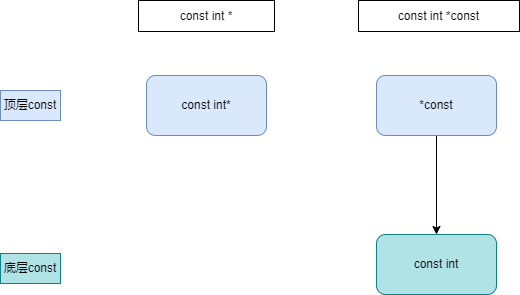

The diagram above was exported from draw.io. Its source (the exported page's mxGraphModel, read from the mxfile embedded in the PNG):
<mxGraphModel dx="1426" dy="785" grid="0" gridSize="10" guides="1" tooltips="1" connect="1" arrows="1" fold="1" page="1" pageScale="1" pageWidth="827" pageHeight="1169" background="#ffffff" math="0" shadow="0">
  <root>
    <mxCell id="0" />
    <mxCell id="1" parent="0" />
    <mxCell id="Lv2r4oSMSBkTE_1BaYfo-1" style="edgeStyle=orthogonalEdgeStyle;rounded=0;orthogonalLoop=1;jettySize=auto;html=1;exitX=0.5;exitY=1;exitDx=0;exitDy=0;entryX=0.5;entryY=0;entryDx=0;entryDy=0;" edge="1" parent="1" source="Lv2r4oSMSBkTE_1BaYfo-2" target="Lv2r4oSMSBkTE_1BaYfo-3">
      <mxGeometry relative="1" as="geometry">
        <mxPoint x="543" y="396" as="targetPoint" />
      </mxGeometry>
    </mxCell>
    <mxCell id="Lv2r4oSMSBkTE_1BaYfo-2" value="*const" style="rounded=1;whiteSpace=wrap;html=1;fillColor=#dae8fc;strokeColor=#6c8ebf;" vertex="1" parent="1">
      <mxGeometry x="483" y="260" width="120" height="60" as="geometry" />
    </mxCell>
    <mxCell id="Lv2r4oSMSBkTE_1BaYfo-3" value="const int" style="rounded=1;whiteSpace=wrap;html=1;fillColor=#b0e3e6;strokeColor=#0e8088;" vertex="1" parent="1">
      <mxGeometry x="483" y="419" width="120" height="60" as="geometry" />
    </mxCell>
    <mxCell id="Lv2r4oSMSBkTE_1BaYfo-4" value="const int *const" style="rounded=0;whiteSpace=wrap;html=1;" vertex="1" parent="1">
      <mxGeometry x="465" y="185" width="161" height="31" as="geometry" />
    </mxCell>
    <mxCell id="Lv2r4oSMSBkTE_1BaYfo-5" value="const int *" style="rounded=0;whiteSpace=wrap;html=1;" vertex="1" parent="1">
      <mxGeometry x="245" y="185" width="136" height="31" as="geometry" />
    </mxCell>
    <mxCell id="Lv2r4oSMSBkTE_1BaYfo-6" value="const int*" style="rounded=1;whiteSpace=wrap;html=1;fillColor=#dae8fc;strokeColor=#6c8ebf;" vertex="1" parent="1">
      <mxGeometry x="253" y="260" width="120" height="60" as="geometry" />
    </mxCell>
    <mxCell id="Lv2r4oSMSBkTE_1BaYfo-7" value="顶层const" style="text;html=1;align=center;verticalAlign=middle;whiteSpace=wrap;rounded=0;fillColor=#dae8fc;strokeColor=#6c8ebf;" vertex="1" parent="1">
      <mxGeometry x="107" y="275" width="60" height="30" as="geometry" />
    </mxCell>
    <mxCell id="Lv2r4oSMSBkTE_1BaYfo-8" value="底层const" style="text;html=1;align=center;verticalAlign=middle;whiteSpace=wrap;rounded=0;fillColor=#b0e3e6;strokeColor=#0e8088;" vertex="1" parent="1">
      <mxGeometry x="107" y="438" width="60" height="30" as="geometry" />
    </mxCell>
  </root>
</mxGraphModel>